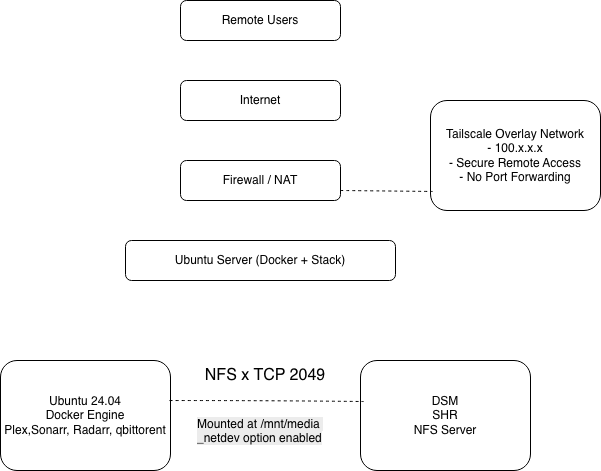

The diagram above was exported from draw.io. Its source (the exported page's mxGraphModel, read from the mxfile embedded in the PNG):
<mxGraphModel dx="607" dy="580" grid="1" gridSize="10" guides="1" tooltips="1" connect="1" arrows="1" fold="1" page="1" pageScale="1" pageWidth="850" pageHeight="1100" math="0" shadow="0">
  <root>
    <mxCell id="0" />
    <mxCell id="1" parent="0" />
    <mxCell id="yeGNNhCeAP1t_4NmDtKO-4" value="Remote Users" style="rounded=1;whiteSpace=wrap;html=1;" parent="1" vertex="1">
      <mxGeometry x="320" y="80" width="160" height="40" as="geometry" />
    </mxCell>
    <mxCell id="yeGNNhCeAP1t_4NmDtKO-5" value="Internet" style="rounded=1;whiteSpace=wrap;html=1;" parent="1" vertex="1">
      <mxGeometry x="320" y="160" width="160" height="40" as="geometry" />
    </mxCell>
    <mxCell id="yeGNNhCeAP1t_4NmDtKO-6" value="Firewall / NAT" style="rounded=1;whiteSpace=wrap;html=1;" parent="1" vertex="1">
      <mxGeometry x="320" y="240" width="160" height="40" as="geometry" />
    </mxCell>
    <mxCell id="yeGNNhCeAP1t_4NmDtKO-7" value="Ubuntu Server (Docker + Stack)" style="rounded=1;whiteSpace=wrap;html=1;" parent="1" vertex="1">
      <mxGeometry x="265" y="320" width="270" height="40" as="geometry" />
    </mxCell>
    <mxCell id="yeGNNhCeAP1t_4NmDtKO-8" value="Ubuntu 24.04&lt;div&gt;Docker Engine&lt;/div&gt;&lt;div&gt;Plex,Sonarr, Radarr, qbittorent&lt;/div&gt;" style="rounded=1;whiteSpace=wrap;html=1;" parent="1" vertex="1">
      <mxGeometry x="140" y="440" width="170" height="110" as="geometry" />
    </mxCell>
    <mxCell id="yeGNNhCeAP1t_4NmDtKO-9" value="DSM&lt;div&gt;SHR&lt;/div&gt;&lt;div&gt;NFS Server&lt;/div&gt;" style="rounded=1;whiteSpace=wrap;html=1;" parent="1" vertex="1">
      <mxGeometry x="500" y="440" width="170" height="110" as="geometry" />
    </mxCell>
    <mxCell id="yeGNNhCeAP1t_4NmDtKO-10" value="Tailscale Overlay Network&lt;div&gt;- 100.x.x.x&lt;/div&gt;&lt;div&gt;- Secure Remote Access&lt;/div&gt;&lt;div&gt;- No Port Forwarding&lt;/div&gt;" style="rounded=1;whiteSpace=wrap;html=1;" parent="1" vertex="1">
      <mxGeometry x="570" y="180" width="170" height="110" as="geometry" />
    </mxCell>
    <mxCell id="yeGNNhCeAP1t_4NmDtKO-12" value="" style="endArrow=none;dashed=1;html=1;rounded=0;fontSize=12;startSize=8;endSize=8;curved=1;exitX=0.994;exitY=0.364;exitDx=0;exitDy=0;exitPerimeter=0;entryX=0.018;entryY=0.373;entryDx=0;entryDy=0;entryPerimeter=0;" parent="1" source="yeGNNhCeAP1t_4NmDtKO-8" target="yeGNNhCeAP1t_4NmDtKO-9" edge="1">
      <mxGeometry width="50" height="50" relative="1" as="geometry">
        <mxPoint x="330" y="480" as="sourcePoint" />
        <mxPoint x="490" y="480" as="targetPoint" />
        <Array as="points">
          <mxPoint x="410" y="480" />
        </Array>
      </mxGeometry>
    </mxCell>
    <mxCell id="yeGNNhCeAP1t_4NmDtKO-13" value="NFS x TCP 2049" style="text;html=1;whiteSpace=wrap;strokeColor=none;fillColor=none;align=center;verticalAlign=middle;rounded=0;fontSize=16;" parent="1" vertex="1">
      <mxGeometry x="330" y="440" width="150" height="30" as="geometry" />
    </mxCell>
    <mxCell id="yeGNNhCeAP1t_4NmDtKO-14" value="&lt;span style=&quot;color: rgb(0, 0, 0); font-family: Helvetica; font-size: 12px; font-style: normal; font-variant-ligatures: normal; font-variant-caps: normal; font-weight: 400; letter-spacing: normal; orphans: 2; text-align: center; text-indent: 0px; text-transform: none; widows: 2; word-spacing: 0px; -webkit-text-stroke-width: 0px; white-space: normal; background-color: rgb(236, 236, 236); text-decoration-thickness: initial; text-decoration-style: initial; text-decoration-color: initial; float: none; display: inline !important;&quot;&gt;Mounted at /mnt/media&amp;nbsp;&lt;/span&gt;&lt;div&gt;&lt;span style=&quot;color: rgb(0, 0, 0); font-family: Helvetica; font-size: 12px; font-style: normal; font-variant-ligatures: normal; font-variant-caps: normal; font-weight: 400; letter-spacing: normal; orphans: 2; text-align: center; text-indent: 0px; text-transform: none; widows: 2; word-spacing: 0px; -webkit-text-stroke-width: 0px; white-space: normal; background-color: rgb(236, 236, 236); text-decoration-thickness: initial; text-decoration-style: initial; text-decoration-color: initial; float: none; display: inline !important;&quot;&gt;_netdev option enabled&lt;/span&gt;&lt;/div&gt;" style="text;whiteSpace=wrap;html=1;" parent="1" vertex="1">
      <mxGeometry x="335" y="490" width="140" height="40" as="geometry" />
    </mxCell>
    <mxCell id="yeGNNhCeAP1t_4NmDtKO-15" value="" style="endArrow=none;dashed=1;html=1;rounded=0;fontSize=12;startSize=8;endSize=8;curved=1;entryX=0.012;entryY=0.827;entryDx=0;entryDy=0;entryPerimeter=0;" parent="1" target="yeGNNhCeAP1t_4NmDtKO-10" edge="1">
      <mxGeometry width="50" height="50" relative="1" as="geometry">
        <mxPoint x="480" y="270" as="sourcePoint" />
        <mxPoint x="530" y="220" as="targetPoint" />
      </mxGeometry>
    </mxCell>
  </root>
</mxGraphModel>